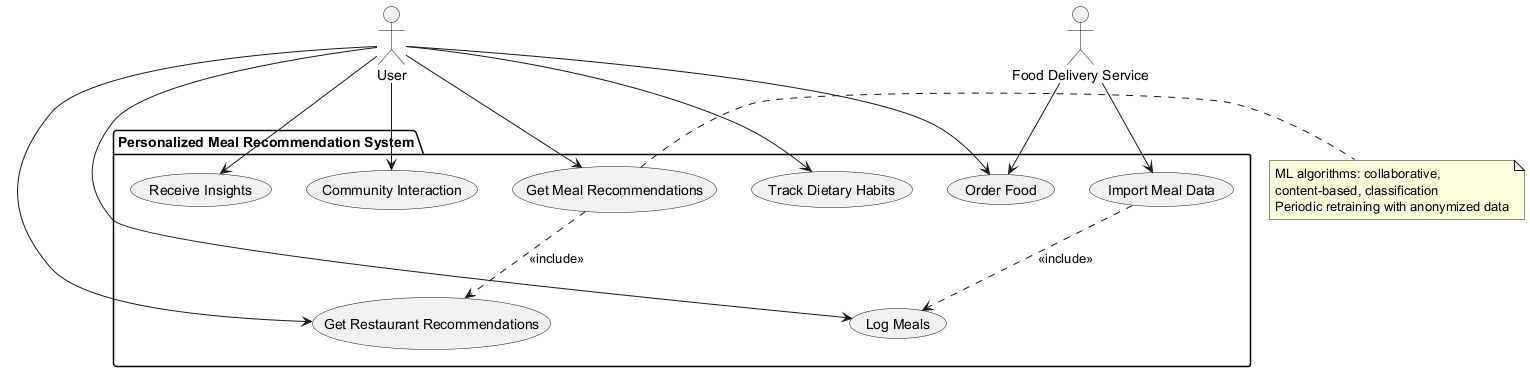

The diagram above was rendered by PlantUML. Its source (embedded in the PNG):
@startuml
' Define all actors first
actor "User" as Actor_User
actor "Food Delivery Service" as Actor_Delivery

' Define system boundary using package
package "Personalized Meal Recommendation System" {
  usecase "Log Meals" as UC_LogMeals
  usecase "Track Dietary Habits" as UC_TrackHabits
  usecase "Receive Insights" as UC_Insights
  usecase "Import Meal Data" as UC_ImportData
  usecase "Get Meal Recommendations" as UC_RecMeals
  usecase "Get Restaurant Recommendations" as UC_RecRestaurants
  usecase "Community Interaction" as UC_Community
  usecase "Order Food" as UC_OrderFood
}

' Define relationships
Actor_User --> UC_LogMeals
Actor_User --> UC_TrackHabits
Actor_User --> UC_Insights
Actor_User --> UC_RecMeals
Actor_User --> UC_RecRestaurants
Actor_User --> UC_Community
Actor_User --> UC_OrderFood

UC_ImportData ..> UC_LogMeals : <<include>>
UC_RecMeals ..> UC_RecRestaurants : <<include>>

Actor_Delivery --> UC_ImportData
Actor_Delivery --> UC_OrderFood

' Add notes for non-functional requirements
note right of UC_RecMeals : ML algorithms: collaborative,\ncontent-based, classification\nPeriodic retraining with anonymized data
@enduml